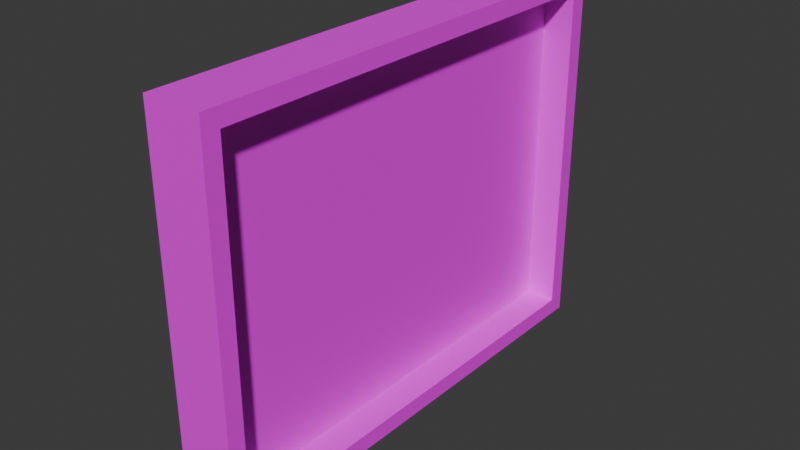 # Source: new_paitning1.blend  (saved by Blender 4.2.66; exported with 4.5.12 LTS)
import bpy
from mathutils import Matrix  # noqa: F401  (used for matrix-valued properties, if any)

bpy.ops.wm.read_factory_settings(use_empty=True)
scene = bpy.context.scene
scene.name = 'Scene'

# ---- collections
col_collection = bpy.data.collections.new('Collection'); scene.collection.children.link(col_collection)

# ---- images (referenced by path relative to the original .blend; pixels are not part of the script)
import os
ASSET_DIR = os.environ.get("B2B_ASSET_DIR", "")  # directory of the original .blend (textures are referenced by path, not embedded)
HERE = os.path.dirname(os.path.abspath(__file__))  # packed textures are extracted next to this script under _unpacked/

def load_image(name, relpath, width, height, colorspace="sRGB"):
    """Load a texture the original file referenced (path relative to the .blend, or extracted next to this script)."""
    p = next((c for c in (os.path.join(HERE, relpath), os.path.join(ASSET_DIR, relpath)) if relpath and os.path.exists(c)), "")
    if p:
        img = bpy.data.images.load(p, check_existing=True)
        img.name = name
    else:  # same state as the original file: an image datablock whose file is absent (Cycles renders it pink)
        img = bpy.data.images.new(name, width, height)
        img.source = "FILE"
        img.filepath = "//" + (relpath or name)
    img.colorspace_settings.name = colorspace
    return img
img_law_degree_png = load_image('LAW DEGREE.png', 'Textures/LAW DEGREE.png', 1024, 1024, 'sRGB')
img_desk_wood_png = load_image('Desk Wood.png', 'Textures/Desk Wood.png', 1024, 1024, 'sRGB')

# ---- materials (node trees are filled in below, after node groups)
mat_material = bpy.data.materials.new('Material')
mat_material.alpha_threshold = 0.0
mat_material.roughness = 0.5
mat_material.line_color = (0.0, 0.0, 0.0, 1.0)
mat_material_001 = bpy.data.materials.new('Material.001')

# ---- material node trees
mat_material.use_nodes = True; mat_material.node_tree.nodes.clear()
_N = mat_material.node_tree.nodes; _L = mat_material.node_tree.links
n0 = _N.new('ShaderNodeOutputMaterial'); n0.name = 'Material Output'; n0.location = (300, 300)
n1 = _N.new('ShaderNodeBsdfPrincipled'); n1.name = 'Principled BSDF'; n1.location = (10, 300)
n1.inputs[3].default_value = 1.45
n2 = _N.new('ShaderNodeTexImage'); n2.name = 'Image Texture'; n2.location = (-280, 280)
n2.image = img_law_degree_png
_L.new(n1.outputs[0], n0.inputs[0])
_L.new(n2.outputs[0], n1.inputs[0])
n0.is_active_output = True
mat_material_001.use_nodes = True; mat_material_001.node_tree.nodes.clear()
_N = mat_material_001.node_tree.nodes; _L = mat_material_001.node_tree.links
n0 = _N.new('ShaderNodeBsdfPrincipled'); n0.name = 'Principled BSDF'; n0.location = (10, 300)
n1 = _N.new('ShaderNodeOutputMaterial'); n1.name = 'Material Output'; n1.location = (300, 300)
n2 = _N.new('ShaderNodeTexImage'); n2.name = 'Image Texture'; n2.location = (-280, 280)
n2.image = img_desk_wood_png
_L.new(n0.outputs[0], n1.inputs[0])
_L.new(n2.outputs[0], n0.inputs[0])
n1.is_active_output = True

# ---- world
world_world = bpy.data.worlds.new('World'); scene.world = world_world
world_world.use_nodes = True; world_world.node_tree.nodes.clear()
_N = world_world.node_tree.nodes; _L = world_world.node_tree.links
n0 = _N.new('ShaderNodeOutputWorld'); n0.name = 'World Output'; n0.location = (300, 300)
n1 = _N.new('ShaderNodeBackground'); n1.name = 'Background'; n1.location = (10, 300)
n1.inputs[0].default_value = (0.05088, 0.05088, 0.05088, 1.0)
_L.new(n1.outputs[0], n0.inputs[0])
n0.is_active_output = True
world_world.color = (0.05088, 0.05088, 0.05088)
world_world.sun_shadow_jitter_overblur = 0.0

# ---- meshes
me_cube = bpy.data.meshes.new('Cube')
me_cube.from_pydata([(0.1892, 1.465, 1.465), (0.1892, 1.465, -0.7641), (0.1892, -1.465, 1.465), (0.1892, -1.465, -0.7641), (-0.1892, 1.577, 1.577), (-0.1892, 1.577, -0.8762), (-0.1892, -1.577, 1.577), (-0.1892, -1.577, -0.8762), (0.1892, 1.577, 1.577), (0.1892, 1.577, -0.8762), (0.1892, -1.577, 1.577), (0.1892, -1.577, -0.8762), (-0.01375, 1.465, 1.465), (-0.01375, 1.465, -0.7641), (-0.01375, -1.465, 1.465), (-0.01375, -1.465, -0.7641)], [], [(8, 4, 6, 10), (11, 10, 6, 7), (7, 6, 4, 5), (5, 9, 11, 7), (3, 1, 13, 15), (5, 4, 8, 9), (0, 1, 9, 8), (3, 2, 10, 11), (2, 0, 8, 10), (1, 3, 11, 9), (13, 12, 14, 15), (2, 3, 15, 14), (0, 2, 14, 12), (1, 0, 12, 13)])
me_cube.polygons.foreach_set('material_index', [1, 1, 1, 1, 1, 1, 1, 1, 1, 1, 0, 1, 1, 1])
_uv = me_cube.uv_layers.new(name='UVMap')
_uv.uv.foreach_set('vector', [0.9789, 0.5, 1.937, 0.5, 1.937, 1.458, 0.9789, 1.458, 0.02106, 1.458, 0.9789, 1.458, 0.9789, 2.416, 0.02106, 2.416, 0.02106, -1.416, 0.9789, -1.416, 0.9789, -0.4579, 0.02106, -0.4579, -0.9368, 0.5, 0.02106, 0.5, 0.02106, 1.458, -0.9368, 1.458, 0.05509, 1.424, 0.05509, 0.534, 0.05509, 0.534, 0.05509, 1.424, 0.02106, -0.4579, 0.9789, -0.4579, 0.9789, 0.5, 0.02106, 0.5, 0.9449, 0.534, 0.05509, 0.534, 0.02106, 0.5, 0.9789, 0.5, 0.05509, 1.424, 0.9449, 1.424, 0.9789, 1.458, 0.02106, 1.458, 0.9449, 1.424, 0.9449, 0.534, 0.9789, 0.5, 0.9789, 1.458, 0.05509, 0.534, 0.05509, 1.424, 0.02106, 1.458, 0.02106, 0.5, 0.9811, 0.222, 0.9811, 0.9929, 0.01106, 0.9929, 0.01106, 0.222, 0.9449, 1.424, 0.05509, 1.424, 0.05509, 1.424, 0.9449, 1.424, 0.9449, 0.534, 0.9449, 1.424, 0.9449, 1.424, 0.9449, 0.534, 0.05509, 0.534, 0.9449, 0.534, 0.9449, 0.534, 0.05509, 0.534])
me_cube.materials.append(mat_material)
me_cube.materials.append(mat_material_001)
me_cube.use_mirror_vertex_groups = False
me_cube.update()

# ---- objects
ob_cube = bpy.data.objects.new('Cube', me_cube)

# ---- transforms, parenting, visibility, modifiers, constraints
ob_cube.location = (0.0, 0.0, 0.0)
ob_cube.lock_rotations_4d = False
ob_cube.empty_display_type = 'ARROWS'
ob_cube.lineart.crease_threshold = 0.0

# ---- collection membership
col_collection.objects.link(ob_cube)

# ---- scene / render settings (as saved in the file)
scene.frame_start = 1; scene.frame_end = 250; scene.frame_set(1)
scene.render.engine = 'BLENDER_EEVEE_NEXT'
bpy.context.view_layer.update()

# ---- added for rendering (the .blend has no active camera and no usable light): camera, sun
cam_auto = bpy.data.cameras.new('AutoCamera')
cam_auto.lens = 50.0
cam_auto.sensor_width = 36.0
cam_auto.clip_end = 1000.0
ob_auto_camera = bpy.data.objects.new('AutoCamera', cam_auto)
scene.collection.objects.link(ob_auto_camera)
ob_auto_camera.location = (3.71393, -4.45671, 3.32166)
ob_auto_camera.rotation_euler = (1.09748, -7.21219e-08, 0.694738)
scene.camera = ob_auto_camera
light_auto_sun = bpy.data.lights.new('AutoSun', 'SUN')
light_auto_sun.energy = 3.0
light_auto_sun.angle = 0.0523599
ob_auto_sun = bpy.data.objects.new('AutoSun', light_auto_sun)
scene.collection.objects.link(ob_auto_sun)
ob_auto_sun.rotation_euler = (0.872665, 0.174533, 0.523599)
bpy.context.view_layer.update()
